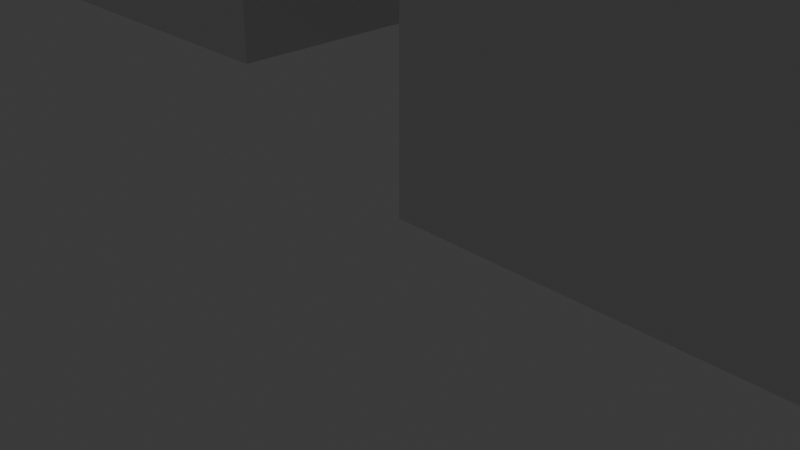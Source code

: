 # Source: deej_concept.blend  (saved by Blender 4.1.23; exported with 4.5.12 LTS)
import bpy
from mathutils import Matrix  # noqa: F401  (used for matrix-valued properties, if any)

bpy.ops.wm.read_factory_settings(use_empty=True)
scene = bpy.context.scene
scene.name = 'Scene'

# ---- collections
col_stuff = bpy.data.collections.new('Stuff'); scene.collection.children.link(col_stuff)
col_potis = bpy.data.collections.new('Potis'); scene.collection.children.link(col_potis)
col_case = bpy.data.collections.new('Case'); scene.collection.children.link(col_case)
col_arduino = bpy.data.collections.new('Arduino'); scene.collection.children.link(col_arduino)
col_buttons = bpy.data.collections.new('Buttons'); scene.collection.children.link(col_buttons)

# ---- materials (node trees are filled in below, after node groups)
mat_material = bpy.data.materials.new('Material')
mat_material.alpha_threshold = 0.0
mat_material.use_transparent_shadow = False
mat_material.roughness = 0.5
mat_material.line_color = (0.0, 0.0, 0.0, 1.0)

# ---- material node trees
mat_material.use_nodes = True; mat_material.node_tree.nodes.clear()
_N = mat_material.node_tree.nodes; _L = mat_material.node_tree.links
n0 = _N.new('ShaderNodeOutputMaterial'); n0.name = 'Material Output'; n0.location = (300, 300)
n1 = _N.new('ShaderNodeBsdfPrincipled'); n1.name = 'Principled BSDF'; n1.location = (10, 300)
n1.inputs[3].default_value = 1.45
_L.new(n1.outputs[0], n0.inputs[0])
n0.is_active_output = True

# ---- world
world_world = bpy.data.worlds.new('World'); scene.world = world_world
world_world.use_nodes = True; world_world.node_tree.nodes.clear()
_N = world_world.node_tree.nodes; _L = world_world.node_tree.links
n0 = _N.new('ShaderNodeOutputWorld'); n0.name = 'World Output'; n0.location = (300, 300)
n1 = _N.new('ShaderNodeBackground'); n1.name = 'Background'; n1.location = (10, 300)
n1.inputs[0].default_value = (0.05088, 0.05088, 0.05088, 1.0)
_L.new(n1.outputs[0], n0.inputs[0])
n0.is_active_output = True
world_world.color = (0.05088, 0.05088, 0.05088)
world_world.use_sun_shadow = False
world_world.sun_shadow_jitter_overblur = 0.0

# ---- cameras
cam_camera = bpy.data.cameras.new('Camera')
cam_camera.clip_end = 100.0
cam_camera.ortho_scale = 7.314

# ---- lights
light_light = bpy.data.lights.new('Light', 'POINT')
light_light.transmission_factor = 0.0
light_light.energy = 1000.0
light_light.shadow_soft_size = 0.1
light_light.shadow_maximum_resolution = 0.006
light_light.use_absolute_resolution = True

# ---- meshes
me_cube = bpy.data.meshes.new('Cube')
me_cube.from_pydata([(1.0, 1.0, 1.0), (1.0, 1.0, -1.0), (1.0, -1.0, 1.0), (1.0, -1.0, -1.0), (-1.0, 1.0, 1.0), (-1.0, 1.0, -1.0), (-1.0, -1.0, 1.0), (-1.0, -1.0, -1.0)], [], [(0, 4, 6, 2), (3, 2, 6, 7), (7, 6, 4, 5), (5, 1, 3, 7), (1, 0, 2, 3), (5, 4, 0, 1)])
_uv = me_cube.uv_layers.new(name='UVMap')
_uv.uv.foreach_set('vector', [0.625, 0.5, 0.875, 0.5, 0.875, 0.75, 0.625, 0.75, 0.375, 0.75, 0.625, 0.75, 0.625, 1.0, 0.375, 1.0, 0.375, 0.0, 0.625, 0.0, 0.625, 0.25, 0.375, 0.25, 0.125, 0.5, 0.375, 0.5, 0.375, 0.75, 0.125, 0.75, 0.375, 0.5, 0.625, 0.5, 0.625, 0.75, 0.375, 0.75, 0.375, 0.25, 0.625, 0.25, 0.625, 0.5, 0.375, 0.5])
me_cube.materials.append(mat_material)
me_cube.use_mirror_vertex_groups = False
me_cube.update()
me_cube_001 = bpy.data.meshes.new('Cube.001')
me_cube_001.from_pydata([(1.0, 1.0, 1.0), (1.0, 1.0, -1.0), (1.0, -1.0, 1.0), (1.0, -1.0, -1.0), (-1.0, 1.0, 1.0), (-1.0, 1.0, -1.0), (-1.0, -1.0, 1.0), (-1.0, -1.0, -1.0)], [], [(0, 4, 6, 2), (3, 2, 6, 7), (7, 6, 4, 5), (5, 1, 3, 7), (1, 0, 2, 3), (5, 4, 0, 1)])
_uv = me_cube_001.uv_layers.new(name='UVMap')
_uv.uv.foreach_set('vector', [0.625, 0.5, 0.875, 0.5, 0.875, 0.75, 0.625, 0.75, 0.375, 0.75, 0.625, 0.75, 0.625, 1.0, 0.375, 1.0, 0.375, 0.0, 0.625, 0.0, 0.625, 0.25, 0.375, 0.25, 0.125, 0.5, 0.375, 0.5, 0.375, 0.75, 0.125, 0.75, 0.375, 0.5, 0.625, 0.5, 0.625, 0.75, 0.375, 0.75, 0.375, 0.25, 0.625, 0.25, 0.625, 0.5, 0.375, 0.5])
me_cube_001.materials.append(mat_material)
me_cube_001.use_mirror_vertex_groups = False
me_cube_001.update()
me_cube_002 = bpy.data.meshes.new('Cube.002')
me_cube_002.from_pydata([(1.0, 1.0, 1.0), (1.0, 1.0, -1.0), (1.0, -1.0, 1.0), (1.0, -1.0, -1.0), (-1.0, 1.0, 1.0), (-1.0, 1.0, -1.0), (-1.0, -1.0, 1.0), (-1.0, -1.0, -1.0)], [], [(0, 4, 6, 2), (3, 2, 6, 7), (7, 6, 4, 5), (5, 1, 3, 7), (1, 0, 2, 3), (5, 4, 0, 1)])
_uv = me_cube_002.uv_layers.new(name='UVMap')
_uv.uv.foreach_set('vector', [0.625, 0.5, 0.875, 0.5, 0.875, 0.75, 0.625, 0.75, 0.375, 0.75, 0.625, 0.75, 0.625, 1.0, 0.375, 1.0, 0.375, 0.0, 0.625, 0.0, 0.625, 0.25, 0.375, 0.25, 0.125, 0.5, 0.375, 0.5, 0.375, 0.75, 0.125, 0.75, 0.375, 0.5, 0.625, 0.5, 0.625, 0.75, 0.375, 0.75, 0.375, 0.25, 0.625, 0.25, 0.625, 0.5, 0.375, 0.5])
me_cube_002.materials.append(mat_material)
me_cube_002.use_mirror_vertex_groups = False
me_cube_002.update()
me_cube_003 = bpy.data.meshes.new('Cube.003')
me_cube_003.from_pydata([(1.0, 1.0, 1.0), (1.0, 1.0, -1.0), (1.0, -1.0, 1.0), (1.0, -1.0, -1.0), (-1.0, 1.0, 1.0), (-1.0, 1.0, -1.0), (-1.0, -1.0, 1.0), (-1.0, -1.0, -1.0)], [], [(0, 4, 6, 2), (3, 2, 6, 7), (7, 6, 4, 5), (5, 1, 3, 7), (1, 0, 2, 3), (5, 4, 0, 1)])
_uv = me_cube_003.uv_layers.new(name='UVMap')
_uv.uv.foreach_set('vector', [0.625, 0.5, 0.875, 0.5, 0.875, 0.75, 0.625, 0.75, 0.375, 0.75, 0.625, 0.75, 0.625, 1.0, 0.375, 1.0, 0.375, 0.0, 0.625, 0.0, 0.625, 0.25, 0.375, 0.25, 0.125, 0.5, 0.375, 0.5, 0.375, 0.75, 0.125, 0.75, 0.375, 0.5, 0.625, 0.5, 0.625, 0.75, 0.375, 0.75, 0.375, 0.25, 0.625, 0.25, 0.625, 0.5, 0.375, 0.5])
me_cube_003.materials.append(mat_material)
me_cube_003.use_mirror_vertex_groups = False
me_cube_003.update()
me_cube_004 = bpy.data.meshes.new('Cube.004')
me_cube_004.from_pydata([(1.0, 1.0, 1.0), (1.0, 1.0, -1.0), (1.0, -1.0, 1.0), (1.0, -1.0, -1.0), (-1.0, 1.0, 1.0), (-1.0, 1.0, -1.0), (-1.0, -1.0, 1.0), (-1.0, -1.0, -1.0)], [], [(0, 4, 6, 2), (3, 2, 6, 7), (7, 6, 4, 5), (5, 1, 3, 7), (1, 0, 2, 3), (5, 4, 0, 1)])
_uv = me_cube_004.uv_layers.new(name='UVMap')
_uv.uv.foreach_set('vector', [0.625, 0.5, 0.875, 0.5, 0.875, 0.75, 0.625, 0.75, 0.375, 0.75, 0.625, 0.75, 0.625, 1.0, 0.375, 1.0, 0.375, 0.0, 0.625, 0.0, 0.625, 0.25, 0.375, 0.25, 0.125, 0.5, 0.375, 0.5, 0.375, 0.75, 0.125, 0.75, 0.375, 0.5, 0.625, 0.5, 0.625, 0.75, 0.375, 0.75, 0.375, 0.25, 0.625, 0.25, 0.625, 0.5, 0.375, 0.5])
me_cube_004.materials.append(mat_material)
me_cube_004.use_mirror_vertex_groups = False
me_cube_004.update()
me_cube_007 = bpy.data.meshes.new('Cube.007')
me_cube_007.from_pydata([(1.0, 1.0, 1.0), (1.0, 1.0, -1.0), (1.0, -1.0, 1.0), (1.0, -1.0, -1.0), (-1.0, 1.0, 1.0), (-1.0, 1.0, -1.0), (-1.0, -1.0, 1.0), (-1.0, -1.0, -1.0)], [], [(0, 4, 6, 2), (3, 2, 6, 7), (7, 6, 4, 5), (5, 1, 3, 7), (1, 0, 2, 3), (5, 4, 0, 1)])
_uv = me_cube_007.uv_layers.new(name='UVMap')
_uv.uv.foreach_set('vector', [0.625, 0.5, 0.875, 0.5, 0.875, 0.75, 0.625, 0.75, 0.375, 0.75, 0.625, 0.75, 0.625, 1.0, 0.375, 1.0, 0.375, 0.0, 0.625, 0.0, 0.625, 0.25, 0.375, 0.25, 0.125, 0.5, 0.375, 0.5, 0.375, 0.75, 0.125, 0.75, 0.375, 0.5, 0.625, 0.5, 0.625, 0.75, 0.375, 0.75, 0.375, 0.25, 0.625, 0.25, 0.625, 0.5, 0.375, 0.5])
me_cube_007.materials.append(mat_material)
me_cube_007.use_mirror_vertex_groups = False
me_cube_007.update()
me_cube_008 = bpy.data.meshes.new('Cube.008')
me_cube_008.from_pydata([(1.0, 1.0, 1.0), (1.0, 1.0, -1.0), (1.0, -1.0, 1.0), (1.0, -1.0, -1.0), (-1.0, 1.0, 1.0), (-1.0, 1.0, -1.0), (-1.0, -1.0, 1.0), (-1.0, -1.0, -1.0)], [], [(0, 4, 6, 2), (3, 2, 6, 7), (7, 6, 4, 5), (5, 1, 3, 7), (1, 0, 2, 3), (5, 4, 0, 1)])
_uv = me_cube_008.uv_layers.new(name='UVMap')
_uv.uv.foreach_set('vector', [0.625, 0.5, 0.875, 0.5, 0.875, 0.75, 0.625, 0.75, 0.375, 0.75, 0.625, 0.75, 0.625, 1.0, 0.375, 1.0, 0.375, 0.0, 0.625, 0.0, 0.625, 0.25, 0.375, 0.25, 0.125, 0.5, 0.375, 0.5, 0.375, 0.75, 0.125, 0.75, 0.375, 0.5, 0.625, 0.5, 0.625, 0.75, 0.375, 0.75, 0.375, 0.25, 0.625, 0.25, 0.625, 0.5, 0.375, 0.5])
me_cube_008.materials.append(mat_material)
me_cube_008.use_mirror_vertex_groups = False
me_cube_008.update()
me_cube_010 = bpy.data.meshes.new('Cube.010')
me_cube_010.from_pydata([(1.0, 1.0, 1.0), (1.0, 1.0, -1.0), (1.0, -1.0, 1.0), (1.0, -1.0, -1.0), (-1.0, 1.0, 1.0), (-1.0, 1.0, -1.0), (-1.0, -1.0, 1.0), (-1.0, -1.0, -1.0)], [], [(0, 4, 6, 2), (3, 2, 6, 7), (7, 6, 4, 5), (5, 1, 3, 7), (1, 0, 2, 3), (5, 4, 0, 1)])
_uv = me_cube_010.uv_layers.new(name='UVMap')
_uv.uv.foreach_set('vector', [0.625, 0.5, 0.875, 0.5, 0.875, 0.75, 0.625, 0.75, 0.375, 0.75, 0.625, 0.75, 0.625, 1.0, 0.375, 1.0, 0.375, 0.0, 0.625, 0.0, 0.625, 0.25, 0.375, 0.25, 0.125, 0.5, 0.375, 0.5, 0.375, 0.75, 0.125, 0.75, 0.375, 0.5, 0.625, 0.5, 0.625, 0.75, 0.375, 0.75, 0.375, 0.25, 0.625, 0.25, 0.625, 0.5, 0.375, 0.5])
me_cube_010.materials.append(mat_material)
me_cube_010.use_mirror_vertex_groups = False
me_cube_010.update()
me_cube_009 = bpy.data.meshes.new('Cube.009')
me_cube_009.from_pydata([(1.0, 1.0, 1.0), (1.0, 1.0, -1.0), (1.0, -1.0, 1.0), (1.0, -1.0, -1.0), (-1.0, 1.0, 1.0), (-1.0, 1.0, -1.0), (-1.0, -1.0, 1.0), (-1.0, -1.0, -1.0)], [], [(0, 4, 6, 2), (3, 2, 6, 7), (7, 6, 4, 5), (5, 1, 3, 7), (1, 0, 2, 3), (5, 4, 0, 1)])
_uv = me_cube_009.uv_layers.new(name='UVMap')
_uv.uv.foreach_set('vector', [0.625, 0.5, 0.875, 0.5, 0.875, 0.75, 0.625, 0.75, 0.375, 0.75, 0.625, 0.75, 0.625, 1.0, 0.375, 1.0, 0.375, 0.0, 0.625, 0.0, 0.625, 0.25, 0.375, 0.25, 0.125, 0.5, 0.375, 0.5, 0.375, 0.75, 0.125, 0.75, 0.375, 0.5, 0.625, 0.5, 0.625, 0.75, 0.375, 0.75, 0.375, 0.25, 0.625, 0.25, 0.625, 0.5, 0.375, 0.5])
me_cube_009.materials.append(mat_material)
me_cube_009.use_mirror_vertex_groups = False
me_cube_009.update()
me_cube_011 = bpy.data.meshes.new('Cube.011')
me_cube_011.from_pydata([(1.0, 1.0, 1.0), (1.0, 1.0, -1.0), (1.0, -1.0, 1.0), (1.0, -1.0, -1.0), (-1.0, 1.0, 1.0), (-1.0, 1.0, -1.0), (-1.0, -1.0, 1.0), (-1.0, -1.0, -1.0)], [], [(0, 4, 6, 2), (3, 2, 6, 7), (7, 6, 4, 5), (5, 1, 3, 7), (1, 0, 2, 3), (5, 4, 0, 1)])
_uv = me_cube_011.uv_layers.new(name='UVMap')
_uv.uv.foreach_set('vector', [0.625, 0.5, 0.875, 0.5, 0.875, 0.75, 0.625, 0.75, 0.375, 0.75, 0.625, 0.75, 0.625, 1.0, 0.375, 1.0, 0.375, 0.0, 0.625, 0.0, 0.625, 0.25, 0.375, 0.25, 0.125, 0.5, 0.375, 0.5, 0.375, 0.75, 0.125, 0.75, 0.375, 0.5, 0.625, 0.5, 0.625, 0.75, 0.375, 0.75, 0.375, 0.25, 0.625, 0.25, 0.625, 0.5, 0.375, 0.5])
me_cube_011.materials.append(mat_material)
me_cube_011.use_mirror_vertex_groups = False
me_cube_011.update()
me_cube_012 = bpy.data.meshes.new('Cube.012')
me_cube_012.from_pydata([(1.0, 1.0, 1.0), (1.0, 1.0, -1.0), (1.0, -1.0, 1.0), (1.0, -1.0, -1.0), (-1.0, 1.0, 1.0), (-1.0, 1.0, -1.0), (-1.0, -1.0, 1.0), (-1.0, -1.0, -1.0)], [], [(0, 4, 6, 2), (3, 2, 6, 7), (7, 6, 4, 5), (5, 1, 3, 7), (1, 0, 2, 3), (5, 4, 0, 1)])
_uv = me_cube_012.uv_layers.new(name='UVMap')
_uv.uv.foreach_set('vector', [0.625, 0.5, 0.875, 0.5, 0.875, 0.75, 0.625, 0.75, 0.375, 0.75, 0.625, 0.75, 0.625, 1.0, 0.375, 1.0, 0.375, 0.0, 0.625, 0.0, 0.625, 0.25, 0.375, 0.25, 0.125, 0.5, 0.375, 0.5, 0.375, 0.75, 0.125, 0.75, 0.375, 0.5, 0.625, 0.5, 0.625, 0.75, 0.375, 0.75, 0.375, 0.25, 0.625, 0.25, 0.625, 0.5, 0.375, 0.5])
me_cube_012.materials.append(mat_material)
me_cube_012.use_mirror_vertex_groups = False
me_cube_012.update()
me_cube_013 = bpy.data.meshes.new('Cube.013')
me_cube_013.from_pydata([(1.0, 1.0, 1.0), (1.0, 1.0, -1.0), (1.0, -1.0, 1.0), (1.0, -1.0, -1.0), (-1.0, 1.0, 1.0), (-1.0, 1.0, -1.0), (-1.0, -1.0, 1.0), (-1.0, -1.0, -1.0)], [], [(0, 4, 6, 2), (3, 2, 6, 7), (7, 6, 4, 5), (5, 1, 3, 7), (1, 0, 2, 3), (5, 4, 0, 1)])
_uv = me_cube_013.uv_layers.new(name='UVMap')
_uv.uv.foreach_set('vector', [0.625, 0.5, 0.875, 0.5, 0.875, 0.75, 0.625, 0.75, 0.375, 0.75, 0.625, 0.75, 0.625, 1.0, 0.375, 1.0, 0.375, 0.0, 0.625, 0.0, 0.625, 0.25, 0.375, 0.25, 0.125, 0.5, 0.375, 0.5, 0.375, 0.75, 0.125, 0.75, 0.375, 0.5, 0.625, 0.5, 0.625, 0.75, 0.375, 0.75, 0.375, 0.25, 0.625, 0.25, 0.625, 0.5, 0.375, 0.5])
me_cube_013.materials.append(mat_material)
me_cube_013.use_mirror_vertex_groups = False
me_cube_013.update()
me_cube_014 = bpy.data.meshes.new('Cube.014')
me_cube_014.from_pydata([(1.0, 1.0, 1.0), (1.0, 1.0, -1.0), (1.0, -1.0, 1.0), (1.0, -1.0, -1.0), (-1.0, 1.0, 1.0), (-1.0, 1.0, -1.0), (-1.0, -1.0, 1.0), (-1.0, -1.0, -1.0)], [], [(0, 4, 6, 2), (3, 2, 6, 7), (7, 6, 4, 5), (5, 1, 3, 7), (1, 0, 2, 3), (5, 4, 0, 1)])
_uv = me_cube_014.uv_layers.new(name='UVMap')
_uv.uv.foreach_set('vector', [0.3333, 0.3333, 1.06e-08, 0.3333, 3.974e-08, 3.474e-15, 0.3333, 2.914e-08, 1.323e-09, 0.6667, 3.046e-08, 0.3333, 0.3333, 0.3333, 0.3333, 0.6667, 0.3333, 0.3333, 0.3333, 9.273e-09, 0.6667, 3.841e-08, 0.6667, 0.3333, 0.6667, 0.6667, 0.3333, 0.6667, 0.3333, 0.3333, 0.6667, 0.3333, 1.192e-08, 1.0, 4.106e-08, 0.6667, 0.3333, 0.6667, 0.3333, 1.0, 0.3333, 1.0, 0.3333, 0.6667, 0.6667, 0.6667, 0.6667, 1.0])
me_cube_014.materials.append(mat_material)
me_cube_014.use_mirror_vertex_groups = False
me_cube_014.update()
me_cube_015 = bpy.data.meshes.new('Cube.015')
me_cube_015.from_pydata([(1.0, 1.0, 1.0), (1.0, 1.0, -1.0), (1.0, -1.0, 1.0), (1.0, -1.0, -1.0), (-1.0, 1.0, 1.0), (-1.0, 1.0, -1.0), (-1.0, -1.0, 1.0), (-1.0, -1.0, -1.0)], [], [(0, 4, 6, 2), (3, 2, 6, 7), (7, 6, 4, 5), (5, 1, 3, 7), (1, 0, 2, 3), (5, 4, 0, 1)])
_uv = me_cube_015.uv_layers.new(name='UVMap')
_uv.uv.foreach_set('vector', [0.625, 0.5, 0.875, 0.5, 0.875, 0.75, 0.625, 0.75, 0.375, 0.75, 0.625, 0.75, 0.625, 1.0, 0.375, 1.0, 0.375, 0.0, 0.625, 0.0, 0.625, 0.25, 0.375, 0.25, 0.125, 0.5, 0.375, 0.5, 0.375, 0.75, 0.125, 0.75, 0.375, 0.5, 0.625, 0.5, 0.625, 0.75, 0.375, 0.75, 0.375, 0.25, 0.625, 0.25, 0.625, 0.5, 0.375, 0.5])
me_cube_015.materials.append(mat_material)
me_cube_015.use_mirror_vertex_groups = False
me_cube_015.update()

# ---- objects
ob_light = bpy.data.objects.new('Light', light_light)
ob_camera = bpy.data.objects.new('Camera', cam_camera)
ob_0_master = bpy.data.objects.new('0 Master', me_cube)
ob_1_current = bpy.data.objects.new('1 current', me_cube_001)
ob_2_musik = bpy.data.objects.new('2 Musik', me_cube_002)
ob_3_discord = bpy.data.objects.new('3 Discord', me_cube_003)
ob_4_browser = bpy.data.objects.new('4 Browser', me_cube_004)
ob_7_unmapped = bpy.data.objects.new('7 unmapped', me_cube_007)
ob_8_mic = bpy.data.objects.new('8 Mic', me_cube_008)
ob_arduino = bpy.data.objects.new('Arduino', me_cube_010)
ob_0_master_001 = bpy.data.objects.new('0 Master.001', me_cube_009)
ob_0_master_002 = bpy.data.objects.new('0 Master.002', me_cube_011)
ob_0_master_003 = bpy.data.objects.new('0 Master.003', me_cube_012)
ob_0_master_004 = bpy.data.objects.new('0 Master.004', me_cube_013)
ob_0_master_005 = bpy.data.objects.new('0 Master.005', me_cube_014)
ob_0_master_006 = bpy.data.objects.new('0 Master.006', me_cube_015)

# ---- transforms, parenting, visibility, modifiers, constraints
ob_light.location = (4.076, 1.005, 5.904)
ob_light.rotation_euler = (0.6503, 0.05522, 1.866)
ob_light.lock_rotations_4d = False
ob_light.empty_display_type = 'ARROWS'
ob_light.color = (0.0, 0.0, 0.0, 0.0)
ob_light.lineart.crease_threshold = 0.0
ob_camera.location = (7.359, -6.926, 4.958)
ob_camera.rotation_euler = (1.109, 0.0, 0.8149)
ob_camera.lock_rotations_4d = False
ob_camera.empty_display_type = 'ARROWS'
ob_camera.color = (0.0, 0.0, 0.0, 0.0)
ob_camera.display_type = 'WIRE'
ob_camera.lineart.crease_threshold = 0.0
ob_0_master.location = (88.0, 16.0, 12.0)
ob_0_master.scale = (88.0, 16.0, 12.0)
ob_0_master.lock_rotations_4d = False
ob_0_master.empty_display_type = 'ARROWS'
ob_0_master.lineart.crease_threshold = 0.0
ob_1_current.location = (88.0, 64.0, 12.0)
ob_1_current.scale = (88.0, 16.0, 12.0)
ob_1_current.lock_rotations_4d = False
ob_1_current.empty_display_type = 'ARROWS'
ob_1_current.lineart.crease_threshold = 0.0
ob_2_musik.location = (88.0, 112.0, 12.0)
ob_2_musik.scale = (88.0, 16.0, 12.0)
ob_2_musik.lock_rotations_4d = False
ob_2_musik.empty_display_type = 'ARROWS'
ob_2_musik.lineart.crease_threshold = 0.0
ob_3_discord.location = (88.0, 160.0, 12.0)
ob_3_discord.scale = (88.0, 16.0, 12.0)
ob_3_discord.lock_rotations_4d = False
ob_3_discord.empty_display_type = 'ARROWS'
ob_3_discord.lineart.crease_threshold = 0.0
ob_4_browser.location = (88.0, 208.0, 12.0)
ob_4_browser.scale = (88.0, 16.0, 12.0)
ob_4_browser.lock_rotations_4d = False
ob_4_browser.empty_display_type = 'ARROWS'
ob_4_browser.lineart.crease_threshold = 0.0
ob_7_unmapped.location = (88.0, 256.0, 12.0)
ob_7_unmapped.scale = (88.0, 16.0, 12.0)
ob_7_unmapped.lock_rotations_4d = False
ob_7_unmapped.empty_display_type = 'ARROWS'
ob_7_unmapped.lineart.crease_threshold = 0.0
ob_8_mic.location = (88.0, 304.0, 12.0)
ob_8_mic.scale = (88.0, 16.0, 12.0)
ob_8_mic.lock_rotations_4d = False
ob_8_mic.empty_display_type = 'ARROWS'
ob_8_mic.lineart.crease_threshold = 0.0
ob_arduino.location = (163.7, 126.1, -12.0)
ob_arduino.scale = (18.4, 34.6, 4.0)
ob_arduino.lock_rotations_4d = False
ob_arduino.empty_display_type = 'ARROWS'
ob_arduino.lineart.crease_threshold = 0.0
ob_0_master_001.location = (-20.0, 16.0, 14.0)
ob_0_master_001.scale = (12.4, 12.4, 15.0)
ob_0_master_001.lock_rotations_4d = False
ob_0_master_001.empty_display_type = 'ARROWS'
ob_0_master_001.lineart.crease_threshold = 0.0
ob_0_master_002.location = (-20.0, 64.0, 14.0)
ob_0_master_002.scale = (12.4, 12.4, 15.0)
ob_0_master_002.lock_rotations_4d = False
ob_0_master_002.empty_display_type = 'ARROWS'
ob_0_master_002.lineart.crease_threshold = 0.0
ob_0_master_003.location = (-20.0, 149.0, 14.0)
ob_0_master_003.scale = (12.4, 12.4, 15.0)
ob_0_master_003.lock_rotations_4d = False
ob_0_master_003.empty_display_type = 'ARROWS'
ob_0_master_003.lineart.crease_threshold = 0.0
ob_0_master_004.location = (-20.0, 304.0, 14.0)
ob_0_master_004.scale = (12.4, 12.4, 15.0)
ob_0_master_004.lock_rotations_4d = False
ob_0_master_004.empty_display_type = 'ARROWS'
ob_0_master_004.lineart.crease_threshold = 0.0
ob_0_master_005.location = (-20.0, 184.0, 14.0)
ob_0_master_005.scale = (12.4, 12.4, 15.0)
ob_0_master_005.lock_rotations_4d = False
ob_0_master_005.empty_display_type = 'ARROWS'
ob_0_master_005.lineart.crease_threshold = 0.0
ob_0_master_006.location = (-20.0, 219.0, 14.0)
ob_0_master_006.scale = (12.4, 12.4, 15.0)
ob_0_master_006.lock_rotations_4d = False
ob_0_master_006.empty_display_type = 'ARROWS'
ob_0_master_006.lineart.crease_threshold = 0.0

# ---- collection membership
col_stuff.objects.link(ob_light)
col_stuff.objects.link(ob_camera)
col_potis.objects.link(ob_0_master)
col_potis.objects.link(ob_1_current)
col_potis.objects.link(ob_2_musik)
col_potis.objects.link(ob_3_discord)
col_potis.objects.link(ob_4_browser)
col_potis.objects.link(ob_7_unmapped)
col_potis.objects.link(ob_8_mic)
col_arduino.objects.link(ob_arduino)
col_buttons.objects.link(ob_0_master_001)
col_buttons.objects.link(ob_0_master_002)
col_buttons.objects.link(ob_0_master_003)
col_buttons.objects.link(ob_0_master_004)
col_buttons.objects.link(ob_0_master_005)
col_buttons.objects.link(ob_0_master_006)

# ---- scene / render settings (as saved in the file)
scene.camera = ob_camera
scene.frame_start = 1; scene.frame_end = 250; scene.frame_set(1)
scene.render.engine = 'BLENDER_EEVEE_NEXT'
scene.cycles.sampling_pattern = 'TABULATED_SOBOL'
scene.eevee.ray_tracing_options.trace_max_roughness = 0.0
bpy.context.view_layer.update()

